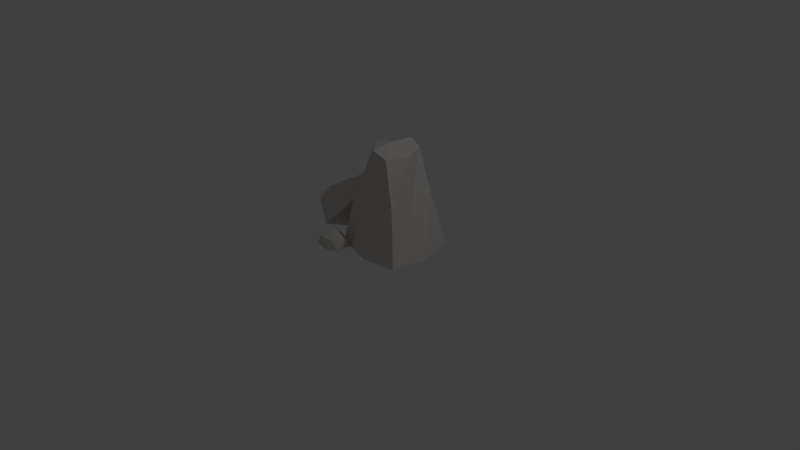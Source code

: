 # Source: stone3.blend  (saved by Blender 2.79.0; exported with 4.5.12 LTS)
import bpy
from mathutils import Matrix  # noqa: F401  (used for matrix-valued properties, if any)

bpy.ops.wm.read_factory_settings(use_empty=True)
scene = bpy.context.scene
scene.name = 'Scene'

# ---- collections
col_collection_1 = bpy.data.collections.new('Collection 1'); scene.collection.children.link(col_collection_1)

# ---- materials (node trees are filled in below, after node groups)
mat_stone = bpy.data.materials.new('Stone')
mat_stone.alpha_threshold = 0.0
mat_stone.use_transparent_shadow = False
mat_stone.diffuse_color = (0.698, 0.6667, 0.6275, 1.0)
mat_stone.specular_color = (0.9529, 0.9529, 0.9529)
mat_stone.roughness = 0.5

# ---- material node trees

# ---- world
world_world = bpy.data.worlds.new('World'); scene.world = world_world
world_world.color = (0.05088, 0.05088, 0.05088)
world_world.use_sun_shadow = False
world_world.sun_shadow_jitter_overblur = 0.0
world_world.cycles.sampling_method = 'MANUAL'

# ---- cameras
cam_camera = bpy.data.cameras.new('Camera')
cam_camera.clip_end = 100.0
cam_camera.lens = 35.0
cam_camera.sensor_width = 32.0
cam_camera.sensor_height = 18.0
cam_camera.ortho_scale = 7.314
cam_camera.dof.focus_distance = 0.0
cam_camera.dof.aperture_fstop = 128.0

# ---- lights
light_lamp = bpy.data.lights.new('Lamp', 'POINT')
light_lamp.transmission_factor = 0.0
light_lamp.cutoff_distance = 30.0
light_lamp.energy = 100.0
light_lamp.shadow_buffer_clip_start = 1.001
light_lamp.shadow_soft_size = 0.1
light_lamp.shadow_maximum_resolution = 0.006
light_lamp.use_absolute_resolution = True

# ---- meshes
me_stone_3 = bpy.data.meshes.new('Stone_3')
me_stone_3.from_pydata([(361.2, 1136.0, 71.35), (345.4, 1062.0, 17.11), (357.6, 1027.0, 95.78), (477.6, 1058.0, 111.5), (480.5, 1131.0, 66.49), (456.8, 1090.0, 36.84), (454.7, 1130.0, 11.69), (384.9, 1144.0, 3.399e-06), (427.4, 1141.0, 137.0), (427.1, 1163.0, 51.67), (428.2, 1082.0, 6.993e-07), (429.4, 988.5, 38.65), (470.6, 1174.0, 4.694e-06), (513.5, 1143.0, 134.1), (514.1, 1141.0, 228.3), (436.2, 1077.0, 4.88e-07), (503.7, 1078.0, 134.1), (522.5, 1078.0, 265.8), (474.0, 1010.0, -2.463e-06), (514.0, 1012.0, 134.1), (539.8, 1046.0, 243.2), (580.6, 980.9, -3.729e-06), (580.0, 1022.0, 134.1), (580.1, 1017.0, 270.7), (668.6, 994.3, -3.144e-06), (648.9, 1011.0, 134.1), (619.1, 1020.0, 256.5), (683.5, 1081.0, 6.31e-07), (645.4, 1080.0, 134.1), (634.3, 1080.0, 252.9), (661.6, 1184.0, 5.138e-06), (644.2, 1146.0, 134.1), (608.1, 1138.0, 255.7), (577.8, 1186.0, 5.233e-06), (578.4, 1144.0, 134.1), (578.5, 1140.0, 270.2), (579.3, 1079.0, 275.6), (440.4, 954.3, -4.891e-06), (453.2, 980.9, 24.79), (465.6, 987.6, -3.433e-06), (505.9, 1004.0, -2.728e-06), (508.8, 959.5, -4.664e-06), (510.8, 983.5, 27.04), (492.7, 955.1, 25.7), (460.7, 946.5, 32.69), (480.1, 947.4, -5.19e-06), (479.7, 976.5, 50.97), (479.3, 1003.0, 22.75), (427.4, 1141.0, 137.0), (357.6, 1027.0, 95.78), (427.4, 1141.0, 137.0), (477.6, 1058.0, 111.5), (427.4, 1141.0, 137.0), (480.5, 1131.0, 66.49), (427.1, 1163.0, 51.67), (427.4, 1141.0, 137.0), (427.1, 1163.0, 51.67), (480.5, 1131.0, 66.49), (427.1, 1163.0, 51.67), (454.7, 1130.0, 11.69), (361.2, 1136.0, 71.35), (429.4, 988.5, 38.65), (357.6, 1027.0, 95.78), (429.4, 988.5, 38.65), (357.6, 1027.0, 95.78), (429.4, 988.5, 38.65), (477.6, 1058.0, 111.5), (429.4, 988.5, 38.65), (456.8, 1090.0, 36.84), (428.2, 1082.0, 6.993e-07), (454.7, 1130.0, 11.69), (456.8, 1090.0, 36.84), (428.2, 1082.0, 6.993e-07), (384.9, 1144.0, 3.399e-06), (454.7, 1130.0, 11.69), (428.2, 1082.0, 6.993e-07), (345.4, 1062.0, 17.11), (384.9, 1144.0, 3.399e-06), (384.9, 1144.0, 3.399e-06), (345.4, 1062.0, 17.11), (345.4, 1062.0, 17.11), (357.6, 1027.0, 95.78), (477.6, 1058.0, 111.5), (480.5, 1131.0, 66.49), (456.8, 1090.0, 36.84), (454.7, 1130.0, 11.69), (480.5, 1131.0, 66.49), (514.0, 1012.0, 134.1), (539.8, 1046.0, 243.2), (514.0, 1012.0, 134.1), (648.9, 1011.0, 134.1), (619.1, 1020.0, 256.5), (648.9, 1011.0, 134.1), (644.2, 1146.0, 134.1), (513.5, 1143.0, 134.1), (608.1, 1138.0, 255.7), (644.2, 1146.0, 134.1), (514.1, 1141.0, 228.3), (578.5, 1140.0, 270.2), (514.1, 1141.0, 228.3), (580.1, 1017.0, 270.7), (522.5, 1078.0, 265.8), (608.1, 1138.0, 255.7), (578.5, 1140.0, 270.2), (474.0, 1010.0, -2.463e-06), (668.6, 994.3, -3.144e-06), (514.0, 1012.0, 134.1), (661.6, 1184.0, 5.138e-06), (648.9, 1011.0, 134.1), (470.6, 1174.0, 4.694e-06), (513.5, 1143.0, 134.1), (644.2, 1146.0, 134.1), (513.5, 1143.0, 134.1), (514.1, 1141.0, 228.3), (522.5, 1078.0, 265.8), (514.1, 1141.0, 228.3), (539.8, 1046.0, 243.2), (580.1, 1017.0, 270.7), (522.5, 1078.0, 265.8), (578.5, 1140.0, 270.2), (580.1, 1017.0, 270.7), (492.7, 955.1, 25.7), (480.1, 947.4, -5.19e-06), (479.3, 1003.0, 22.75), (479.3, 1003.0, 22.75), (479.3, 1003.0, 22.75), (505.9, 1004.0, -2.728e-06), (479.3, 1003.0, 22.75), (510.8, 983.5, 27.04), (479.7, 976.5, 50.97), (492.7, 955.1, 25.7), (510.8, 983.5, 27.04), (479.7, 976.5, 50.97), (460.7, 946.5, 32.69), (492.7, 955.1, 25.7), (479.7, 976.5, 50.97), (453.2, 980.9, 24.79), (460.7, 946.5, 32.69), (440.4, 954.3, -4.891e-06), (460.7, 946.5, 32.69), (453.2, 980.9, 24.79), (440.4, 954.3, -4.891e-06), (453.2, 980.9, 24.79), (505.9, 1004.0, -2.728e-06), (510.8, 983.5, 27.04), (492.7, 955.1, 25.7)], [], [(0, 8, 9), (0, 2, 48), (49, 3, 50), (51, 4, 52), (53, 54, 55), (6, 56, 57), (7, 58, 59), (7, 60, 9), (1, 10, 11), (1, 61, 62), (63, 3, 64), (65, 5, 66), (67, 10, 68), (69, 70, 71), (72, 73, 74), (75, 76, 77), (0, 78, 79), (0, 80, 81), (82, 5, 83), (84, 85, 86), (16, 13, 12), (19, 16, 15), (17, 14, 13), (20, 17, 16), (22, 87, 18), (25, 22, 21), (23, 88, 89), (26, 23, 22), (28, 90, 24), (31, 28, 27), (29, 91, 92), (32, 29, 28), (34, 93, 30), (94, 34, 33), (35, 95, 96), (97, 35, 34), (36, 98, 99), (100, 36, 101), (29, 102, 103), (26, 29, 36), (15, 16, 12), (104, 19, 15), (16, 17, 13), (19, 20, 16), (21, 22, 18), (105, 25, 21), (22, 23, 106), (25, 26, 22), (27, 28, 24), (107, 31, 27), (28, 29, 108), (31, 32, 28), (33, 34, 30), (109, 110, 33), (34, 35, 111), (112, 113, 34), (114, 36, 115), (116, 117, 118), (36, 29, 119), (120, 26, 36), (43, 45, 41), (44, 45, 121), (44, 37, 122), (38, 46, 47), (38, 123, 39), (124, 40, 39), (125, 42, 126), (127, 46, 128), (129, 130, 131), (132, 133, 134), (135, 136, 137), (138, 139, 140), (141, 142, 39), (143, 42, 41), (144, 145, 41)])
_uv = me_stone_3.uv_layers.new(name='UVMap')
_uv.uv.foreach_set('vector', [0.5, 0.0, 1.0, 1.0, 0.0, 1.0, 0.5, 0.0, 1.0, 1.0, 0.0, 1.0, 0.5, 0.0, 1.0, 1.0, 0.0, 1.0, 0.5, 0.0, 1.0, 1.0, 0.0, 1.0, 0.5, 0.0, 1.0, 1.0, 0.0, 1.0, 0.5, 0.0, 1.0, 1.0, 0.0, 1.0, 0.5, 0.0, 1.0, 1.0, 0.0, 1.0, 0.5, 0.0, 1.0, 1.0, 0.0, 1.0, 0.5, 0.0, 1.0, 1.0, 0.0, 1.0, 0.5, 0.0, 1.0, 1.0, 0.0, 1.0, 0.5, 0.0, 1.0, 1.0, 0.0, 1.0, 0.5, 0.0, 1.0, 1.0, 0.0, 1.0, 0.5, 0.0, 1.0, 1.0, 0.0, 1.0, 0.5, 0.0, 1.0, 1.0, 0.0, 1.0, 0.5, 0.0, 1.0, 1.0, 0.0, 1.0, 0.5, 0.0, 1.0, 1.0, 0.0, 1.0, 0.5, 0.0, 1.0, 1.0, 0.0, 1.0, 0.5, 0.0, 1.0, 1.0, 0.0, 1.0, 0.5, 0.0, 1.0, 1.0, 0.0, 1.0, 0.5, 0.0, 1.0, 1.0, 0.0, 1.0, 0.5, 0.5, 0.0, 0.5, 0.0, 0.0, 1.0, 0.5, 0.5, 0.5, 0.5, 0.0, 0.5, 1.0, 0.0, 1.0, 0.0, 0.5, 1.0, 1.0, 0.5, 1.0, 0.5, 0.5, 0.5, 0.5, 0.0, 0.5, 0.0, 0.0, 1.0, 0.5, 0.5, 0.5, 0.5, 0.0, 0.5, 1.0, 0.0, 1.0, 0.0, 0.5, 1.0, 1.0, 0.5, 1.0, 0.5, 0.5, 0.5, 0.5, 0.0, 0.5, 0.0, 0.0, 1.0, 0.5, 0.5, 0.5, 0.5, 0.0, 0.5, 1.0, 0.0, 1.0, 0.0, 0.5, 1.0, 1.0, 0.5, 1.0, 0.5, 0.5, 0.5, 0.5, 0.0, 0.5, 0.0, 0.0, 1.0, 0.5, 0.5, 0.5, 0.5, 0.0, 0.5, 1.0, 0.0, 1.0, 0.0, 0.5, 1.0, 1.0, 0.5, 1.0, 0.5, 0.5, 0.5, 0.5, 0.0, 0.5, 0.0, 0.0, 1.0, 0.5, 0.5, 0.5, 0.5, 0.0, 0.5, 1.0, 0.0, 1.0, 0.0, 0.5, 1.0, 1.0, 0.5, 1.0, 0.5, 0.5, 0.5, 0.0, 0.5, 0.5, 0.0, 0.0, 1.0, 0.0, 1.0, 0.5, 0.5, 0.0, 0.5, 0.5, 0.5, 1.0, 0.0, 0.5, 1.0, 0.5, 1.0, 1.0, 0.5, 0.5, 0.5, 0.0, 0.5, 0.5, 0.0, 0.0, 1.0, 0.0, 1.0, 0.5, 0.5, 0.0, 0.5, 0.5, 0.5, 1.0, 0.0, 0.5, 1.0, 0.5, 1.0, 1.0, 0.5, 0.5, 0.5, 0.0, 0.5, 0.5, 0.0, 0.0, 1.0, 0.0, 1.0, 0.5, 0.5, 0.0, 0.5, 0.5, 0.5, 1.0, 0.0, 0.5, 1.0, 0.5, 1.0, 1.0, 0.5, 0.5, 0.5, 0.0, 0.5, 0.5, 0.0, 0.0, 1.0, 0.0, 1.0, 0.5, 0.5, 0.0, 0.5, 0.5, 0.5, 1.0, 0.0, 0.5, 1.0, 0.5, 1.0, 1.0, 0.5, 0.5, 0.5, 0.0, 0.5, 0.5, 0.0, 0.0, 1.0, 0.0, 1.0, 0.5, 0.5, 0.0, 0.5, 0.5, 0.5, 1.0, 0.0, 0.5, 1.0, 0.5, 1.0, 1.0, 0.5, 0.5, 0.5, 0.0, 1.0, 1.0, 0.0, 1.0, 0.5, 0.0, 1.0, 1.0, 0.0, 1.0, 0.5, 0.0, 1.0, 1.0, 0.0, 1.0, 0.5, 0.0, 1.0, 1.0, 0.0, 1.0, 0.5, 0.0, 1.0, 1.0, 0.0, 1.0, 0.5, 0.0, 1.0, 1.0, 0.0, 1.0, 0.5, 0.0, 1.0, 1.0, 0.0, 1.0, 0.5, 0.0, 1.0, 1.0, 0.0, 1.0, 0.5, 0.0, 1.0, 1.0, 0.0, 1.0, 0.5, 0.0, 1.0, 1.0, 0.0, 1.0, 0.5, 0.0, 1.0, 1.0, 0.0, 1.0, 0.5, 0.0, 1.0, 1.0, 0.0, 1.0, 0.5, 0.0, 1.0, 1.0, 0.0, 1.0, 0.5, 0.0, 1.0, 1.0, 0.0, 1.0, 0.5, 0.0, 1.0, 1.0, 0.0, 1.0])
me_stone_3.materials.append(mat_stone)
me_stone_3.use_remesh_preserve_volume = False
me_stone_3.use_remesh_preserve_attributes = False
me_stone_3.use_mirror_vertex_groups = False
me_stone_3.update()

# ---- objects
ob_lamp = bpy.data.objects.new('Lamp', light_lamp)
ob_camera = bpy.data.objects.new('Camera', cam_camera)
ob_stone_3 = bpy.data.objects.new('Stone_3', me_stone_3)

# ---- transforms, parenting, visibility, modifiers, constraints
ob_lamp.location = (4.076, 1.005, 5.904)
ob_lamp.rotation_euler = (0.6503, 0.05522, 1.866)
ob_lamp.lock_rotations_4d = False
ob_lamp.empty_display_type = 'ARROWS'
ob_lamp.color = (0.0, 0.0, 0.0, 0.0)
ob_lamp.lineart.crease_threshold = 0.0
ob_camera.location = (7.481, -6.508, 5.344)
ob_camera.rotation_euler = (1.109, 0.0, 0.8149)
ob_camera.lock_rotations_4d = False
ob_camera.empty_display_type = 'ARROWS'
ob_camera.color = (0.0, 0.0, 0.0, 0.0)
ob_camera.display_type = 'WIRE'
ob_camera.lineart.crease_threshold = 0.0
ob_stone_3.location = (-3.011, -5.339, 0.0)
ob_stone_3.scale = (0.005291, 0.005291, 0.005291)
ob_stone_3.lineart.crease_threshold = 0.0

# ---- collection membership
col_collection_1.objects.link(ob_lamp)
col_collection_1.objects.link(ob_camera)
col_collection_1.objects.link(ob_stone_3)

# ---- scene / render settings (as saved in the file)
scene.camera = ob_camera
scene.frame_start = 1; scene.frame_end = 250; scene.frame_set(1)
scene.render.engine = 'BLENDER_EEVEE_NEXT'
scene.render.resolution_percentage = 50
scene.render.dither_intensity = 0.0
scene.cycles.use_denoising = False
scene.cycles.samples = 128
scene.cycles.sampling_pattern = 'TABULATED_SOBOL'
scene.cycles.use_adaptive_sampling = False
scene.cycles.use_light_tree = False
scene.cycles.blur_glossy = 0.0
scene.cycles.sample_clamp_indirect = 0.0
scene.view_settings.view_transform = 'Standard'
bpy.context.view_layer.update()
